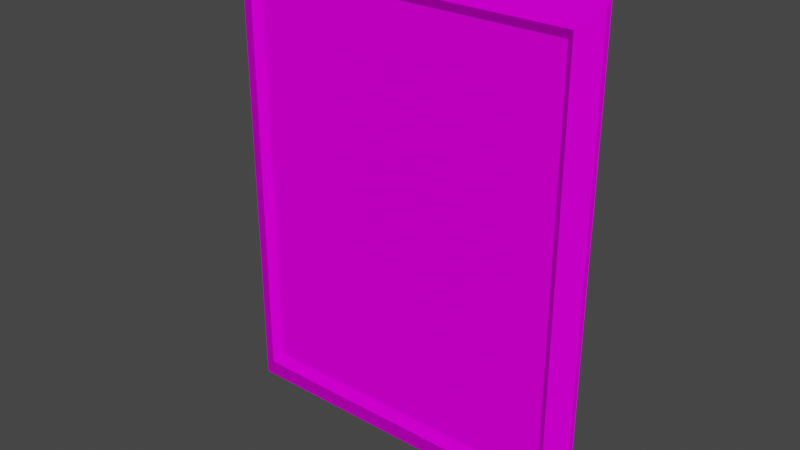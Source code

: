 # Source: Paint.6.blend  (saved by Blender 4.1.23; exported with 4.5.12 LTS)
import bpy
from mathutils import Matrix  # noqa: F401  (used for matrix-valued properties, if any)

bpy.ops.wm.read_factory_settings(use_empty=True)
scene = bpy.context.scene
scene.name = 'Scene'

# ---- collections
col_collection = bpy.data.collections.new('Collection'); scene.collection.children.link(col_collection)

# ---- images (referenced by path relative to the original .blend; pixels are not part of the script)
import os
ASSET_DIR = os.environ.get("B2B_ASSET_DIR", "")  # directory of the original .blend (textures are referenced by path, not embedded)
HERE = os.path.dirname(os.path.abspath(__file__))  # packed textures are extracted next to this script under _unpacked/

def load_image(name, relpath, width, height, colorspace="sRGB"):
    """Load a texture the original file referenced (path relative to the .blend, or extracted next to this script)."""
    p = next((c for c in (os.path.join(HERE, relpath), os.path.join(ASSET_DIR, relpath)) if relpath and os.path.exists(c)), "")
    if p:
        img = bpy.data.images.load(p, check_existing=True)
        img.name = name
    else:  # same state as the original file: an image datablock whose file is absent (Cycles renders it pink)
        img = bpy.data.images.new(name, width, height)
        img.source = "FILE"
        img.filepath = "//" + (relpath or name)
    img.colorspace_settings.name = colorspace
    return img
img_painting_alb_png = load_image('Painting_ALB.png', 'Painting_ALB.png', 1024, 1024, 'sRGB')

# ---- materials (node trees are filled in below, after node groups)
mat_material_001 = bpy.data.materials.new('Material.001')
mat_material_001.use_transparent_shadow = False

# ---- material node trees
mat_material_001.use_nodes = True; mat_material_001.node_tree.nodes.clear()
_N = mat_material_001.node_tree.nodes; _L = mat_material_001.node_tree.links
n0 = _N.new('ShaderNodeBsdfPrincipled'); n0.name = 'Principled BSDF'; n0.location = (10, 300)
n0.distribution = 'GGX'
n0.subsurface_method = 'BURLEY'
n0.inputs[3].default_value = 1.45
n0.inputs[13].default_value = 0.0
n0.inputs[27].default_value = (0.0, 0.0, 0.0, 1.0)
n0.inputs[28].default_value = 1.0
n1 = _N.new('ShaderNodeOutputMaterial'); n1.name = 'Material Output'; n1.location = (300, 300)
n2 = _N.new('ShaderNodeTexImage'); n2.name = 'Image Texture'; n2.location = (-280, 280)
n2.image = img_painting_alb_png
_L.new(n0.outputs[0], n1.inputs[0])
_L.new(n2.outputs[0], n0.inputs[0])
n1.is_active_output = True

# ---- world
world_world = bpy.data.worlds.new('World'); scene.world = world_world
world_world.use_nodes = True; world_world.node_tree.nodes.clear()
_N = world_world.node_tree.nodes; _L = world_world.node_tree.links
n0 = _N.new('ShaderNodeOutputWorld'); n0.name = 'World Output'; n0.location = (300, 300)
n1 = _N.new('ShaderNodeBackground'); n1.name = 'Background'; n1.location = (10, 300)
n1.inputs[0].default_value = (0.05088, 0.05088, 0.05088, 1.0)
_L.new(n1.outputs[0], n0.inputs[0])
n0.is_active_output = True
world_world.color = (0.05088, 0.05088, 0.05088)
world_world.use_sun_shadow = False
world_world.sun_shadow_jitter_overblur = 0.0

# ---- meshes
me_plane_013 = bpy.data.meshes.new('Plane.013')
me_plane_013.from_pydata([(-1.872, -2.394, 0.1056), (1.872, -2.394, 0.1056), (-1.872, 2.394, 0.1056), (1.872, 2.394, 0.1056), (-1.966, -2.513, 0.1856), (1.966, -2.513, 0.1856), (-1.966, 2.513, 0.1856), (1.966, 2.513, 0.1856), (-2.201, -2.815, 0.06859), (2.201, -2.815, 0.06859), (-2.201, 2.815, 0.06859), (2.201, 2.815, 0.06859), (-2.201, 2.815, -0.001687), (-2.201, -2.815, -0.001687), (2.201, -2.815, -0.001687), (2.201, 2.815, -0.001687), (-1.915, 2.449, -0.001687), (-1.915, -2.449, -0.001687), (1.915, -2.449, -0.001687), (1.915, 2.449, -0.001687), (-1.915, 2.449, 0.03091), (-1.915, -2.449, 0.03092), (1.915, -2.449, 0.03092), (1.915, 2.449, 0.03091)], [], [(0, 1, 3, 2), (0, 4, 5, 1), (1, 5, 7, 3), (2, 6, 4, 0), (3, 7, 6, 2), (4, 8, 9, 5), (5, 9, 11, 7), (6, 10, 8, 4), (7, 11, 10, 6), (13, 12, 16, 17), (8, 10, 12, 13), (9, 8, 13, 14), (11, 9, 14, 15), (10, 11, 15, 12), (12, 15, 19, 16), (14, 13, 17, 18), (15, 14, 18, 19), (20, 23, 22, 21), (17, 16, 20, 21), (18, 17, 21, 22), (19, 18, 22, 23), (16, 19, 23, 20)])
_uv = me_plane_013.uv_layers.new(name='UVMap')
_uv.uv.foreach_set('vector', [0.3424, 0.5401, 0.653, 0.5401, 0.653, 0.9373, 0.3424, 0.9373, 0.3573, 0.9518, 0.3653, 0.9621, 0.02804, 0.9621, 0.03607, 0.9518, 0.9063, 0.9545, 0.9166, 0.9626, 0.4854, 0.9626, 0.4956, 0.9545, 0.1251, 0.9831, 0.1148, 0.9751, 0.5461, 0.9751, 0.5358, 0.9831, 0.3781, 0.9872, 0.3701, 0.9769, 0.7073, 0.9769, 0.6993, 0.9872, 0.3653, 0.9621, 0.3855, 0.988, 0.007801, 0.988, 0.02804, 0.9621, 0.9166, 0.9626, 0.9425, 0.9828, 0.4595, 0.9828, 0.4854, 0.9626, 0.1148, 0.9751, 0.08897, 0.9549, 0.572, 0.9549, 0.5461, 0.9751, 0.3701, 0.9769, 0.3498, 0.9511, 0.7276, 0.9511, 0.7073, 0.9769, 0.3553, 0.0112, 0.6369, 0.0112, 0.6186, 0.02535, 0.3736, 0.02535, 0.5866, 0.007492, 0.3561, 0.007492, 0.3561, 0.004614, 0.5866, 0.004614, 0.3481, 0.1933, 0.3481, 0.01303, 0.3509, 0.01303, 0.3509, 0.1933, 0.5866, 0.004614, 0.3561, 0.004614, 0.3561, 0.001736, 0.5866, 0.001736, 0.3538, 0.01303, 0.3538, 0.1933, 0.3509, 0.1933, 0.3509, 0.01303, 0.6369, 0.0112, 0.6369, 0.2288, 0.6186, 0.2147, 0.6186, 0.02535, 0.3553, 0.2288, 0.3553, 0.0112, 0.3736, 0.02535, 0.3736, 0.2147, 0.6369, 0.2288, 0.3553, 0.2288, 0.3736, 0.2147, 0.6186, 0.2147, 0.3782, 0.2039, 0.3782, 0.03389, 0.6187, 0.03389, 0.6187, 0.2039, 0.4058, 0.006238, 0.6064, 0.006238, 0.6064, 0.007573, 0.4058, 0.007573, 0.4555, 0.002632, 0.6124, 0.002632, 0.6124, 0.003967, 0.4555, 0.003967, 0.4058, 0.004903, 0.6064, 0.004903, 0.6064, 0.006238, 0.4058, 0.006238, 0.5884, 0.008784, 0.4315, 0.008784, 0.4315, 0.007449, 0.5884, 0.007449])
me_plane_013.materials.append(mat_material_001)
me_plane_013.use_remesh_fix_poles = True
me_plane_013.use_remesh_preserve_attributes = False
me_plane_013.use_mirror_vertex_groups = False
me_plane_013.update()

# ---- objects
ob_plane_006 = bpy.data.objects.new('Plane.006', me_plane_013)

# ---- transforms, parenting, visibility, modifiers, constraints
ob_plane_006.location = (-0.002921, 0.04104, 0.04037)
ob_plane_006.rotation_euler = (1.571, 2.22e-16, 2.22e-16)
ob_plane_006.lineart.crease_threshold = 0.0

# ---- collection membership
col_collection.objects.link(ob_plane_006)

# ---- scene / render settings (as saved in the file)
scene.frame_start = 1; scene.frame_end = 250; scene.frame_set(1)
scene.render.engine = 'BLENDER_EEVEE_NEXT'
scene.cycles.use_denoising = False
scene.cycles.samples = 128
scene.cycles.sampling_pattern = 'TABULATED_SOBOL'
scene.cycles.use_adaptive_sampling = False
scene.cycles.use_light_tree = False
scene.eevee.ray_tracing_options.trace_max_roughness = 0.0
scene.view_settings.view_transform = 'Filmic'
bpy.context.view_layer.update()

# ---- added for rendering (the .blend has no active camera and no usable light): camera, sun
cam_auto = bpy.data.cameras.new('AutoCamera')
cam_auto.lens = 50.0
cam_auto.sensor_width = 36.0
cam_auto.clip_end = 1000.0
ob_auto_camera = bpy.data.objects.new('AutoCamera', cam_auto)
scene.collection.objects.link(ob_auto_camera)
ob_auto_camera.location = (6.61212, -7.98897, 5.3324)
ob_auto_camera.rotation_euler = (1.09748, -7.21219e-08, 0.694738)
scene.camera = ob_auto_camera
light_auto_sun = bpy.data.lights.new('AutoSun', 'SUN')
light_auto_sun.energy = 3.0
light_auto_sun.angle = 0.0523599
ob_auto_sun = bpy.data.objects.new('AutoSun', light_auto_sun)
scene.collection.objects.link(ob_auto_sun)
ob_auto_sun.rotation_euler = (0.872665, 0.174533, 0.523599)
bpy.context.view_layer.update()

